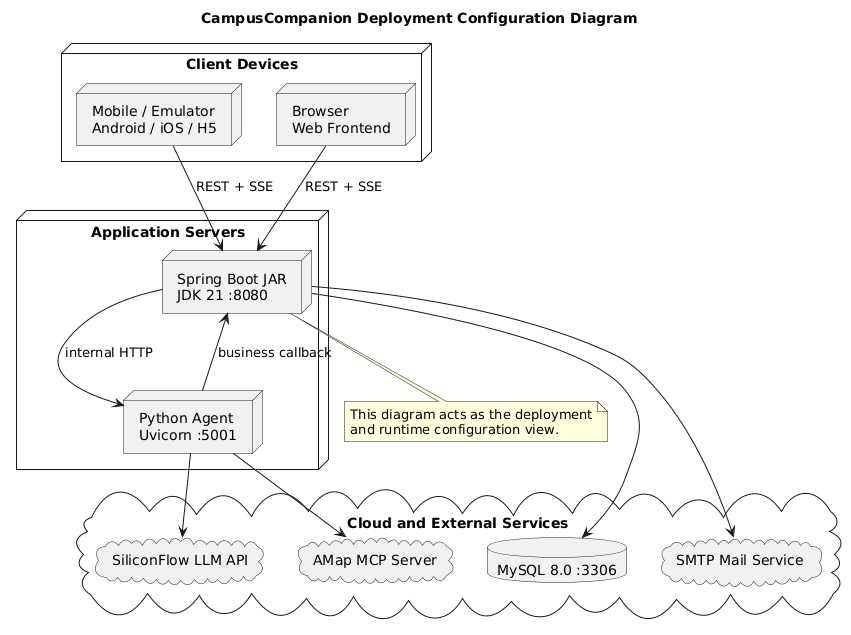

The diagram above was rendered by PlantUML. Its source (embedded in the PNG):
@startuml
title CampusCompanion Deployment Configuration Diagram
top to bottom direction
skinparam shadowing false

node "Client Devices" {
  node "Mobile / Emulator\nAndroid / iOS / H5" as PHONE
  node "Browser\nWeb Frontend" as BROWSER
}

node "Application Servers" {
  node "Spring Boot JAR\nJDK 21 :8080" as JVM
  node "Python Agent\nUvicorn :5001" as PY
}

cloud "Cloud and External Services" {
  database "MySQL 8.0 :3306" as MYSQL
  cloud "SiliconFlow LLM API" as SF
  cloud "AMap MCP Server" as AMAP
  cloud "SMTP Mail Service" as SMTP
}

PHONE --> JVM : REST + SSE
BROWSER --> JVM : REST + SSE
JVM --> MYSQL
JVM --> PY : internal HTTP
JVM --> SMTP
PY --> JVM : business callback
PY --> SF
PY --> AMAP

note bottom of JVM
  This diagram acts as the deployment
  and runtime configuration view.
end note

@enduml